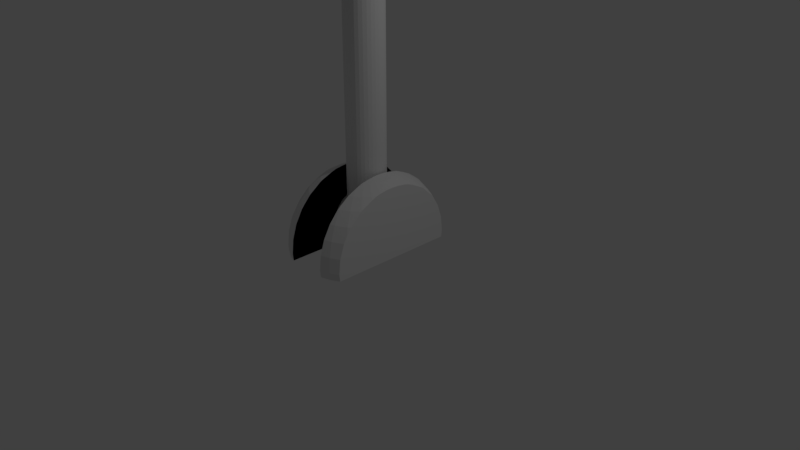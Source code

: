 # Source: SkullStick.blend  (saved by Blender 2.78.0; exported with 4.5.12 LTS)
import bpy
from mathutils import Matrix  # noqa: F401  (used for matrix-valued properties, if any)

bpy.ops.wm.read_factory_settings(use_empty=True)
scene = bpy.context.scene
scene.name = 'Scene'

# ---- collections
col_collection_1 = bpy.data.collections.new('Collection 1'); scene.collection.children.link(col_collection_1)

# ---- materials (node trees are filled in below, after node groups)
mat_material_001 = bpy.data.materials.new('Material.001')
mat_material_001.alpha_threshold = 0.0
mat_material_001.use_transparent_shadow = False
mat_material_001.roughness = 0.5
mat_material_001.specular_intensity = 0.1961
mat_material_001.line_color = (0.0, 0.0, 0.0, 1.0)
mat_material_002 = bpy.data.materials.new('Material.002')
mat_material_002.alpha_threshold = 0.0
mat_material_002.use_transparent_shadow = False
mat_material_002.diffuse_color = (0.02198, 0.02198, 0.02198, 1.0)
mat_material_002.roughness = 0.5
mat_material_002.specular_intensity = 0.01
mat_material_002.line_color = (0.0, 0.0, 0.0, 1.0)

# ---- material node trees

# ---- world
world_world = bpy.data.worlds.new('World'); scene.world = world_world
world_world.color = (0.05088, 0.05088, 0.05088)
world_world.use_sun_shadow = False
world_world.sun_shadow_jitter_overblur = 0.0
world_world.cycles.sampling_method = 'MANUAL'

# ---- cameras
cam_camera = bpy.data.cameras.new('Camera')
cam_camera.clip_end = 100.0
cam_camera.lens = 35.0
cam_camera.sensor_width = 32.0
cam_camera.sensor_height = 18.0
cam_camera.ortho_scale = 7.314
cam_camera.dof.focus_distance = 0.0
cam_camera.dof.aperture_fstop = 128.0

# ---- lights
light_lamp = bpy.data.lights.new('Lamp', 'POINT')
light_lamp.transmission_factor = 0.0
light_lamp.cutoff_distance = 30.0
light_lamp.energy = 100.0
light_lamp.shadow_buffer_clip_start = 1.001
light_lamp.shadow_soft_size = 0.1
light_lamp.shadow_maximum_resolution = 0.006
light_lamp.use_absolute_resolution = True

# ---- meshes
me_sphere_001 = bpy.data.meshes.new('Sphere.001')
me_sphere_001.from_pydata([(0.2706, 0.6533, 0.7071), (0.3182, 0.7682, 0.5556), (0.3536, 0.8536, 0.3827), (0.3753, 0.9061, 0.1951), (0.3827, 0.9239, 7.55e-08), (0.3087, 0.4619, 0.8315), (0.3928, 0.5879, 0.7071), (0.4619, 0.6913, 0.5556), (0.2706, 0.2706, 0.9239), (0.3928, 0.3928, 0.8315), (0.3182, 0.2126, 0.9239), (0.4619, 0.3087, 0.8315), (0.3536, 0.1464, 0.9239), (0.3753, 0.07466, 0.9239), (0.3827, -3.192e-07, 0.9239), (0.3753, -0.07466, 0.9239), (0.3536, -0.1464, 0.9239), (0.3182, -0.2126, 0.9239), (0.4619, -0.3087, 0.8315), (0.2706, -0.2706, 0.9239), (0.3928, -0.3928, 0.8315), (0.3087, -0.4619, 0.8315), (0.3928, -0.5879, 0.7071), (0.4619, -0.6913, 0.5556), (0.2706, -0.6533, 0.7071), (0.3182, -0.7682, 0.5556), (0.3536, -0.8536, 0.3827), (0.3753, -0.9061, 0.1951), (0.3827, -0.9239, 7.55e-08), (-0.3182, -0.7682, 0.5556), (-0.3536, -0.8536, 0.3827), (-0.3753, -0.9061, 0.1951), (-0.3827, -0.9239, 7.55e-08), (-0.3087, -0.4619, 0.8315), (-0.3928, -0.5879, 0.7071), (-0.4619, -0.6913, 0.5556), (-0.5133, -0.7682, 0.3827), (-0.3928, -0.3928, 0.8315), (-0.5, -0.5, 0.7071), (-0.3182, -0.2126, 0.9239), (-0.4619, -0.3087, 0.8315), (-0.3536, -0.1464, 0.9239), (-0.5133, -0.2126, 0.8315), (-0.3753, -0.07466, 0.9239), (-0.3827, -2.819e-07, 0.9239), (-0.3753, 0.07466, 0.9239), (-0.3536, 0.1464, 0.9239), (-0.5133, 0.2126, 0.8315), (-0.3182, 0.2126, 0.9239), (-0.4619, 0.3087, 0.8315), (-0.3928, 0.3928, 0.8315), (-0.5, 0.5, 0.7071), (-0.3087, 0.4619, 0.8315), (-0.3928, 0.5879, 0.7071), (-0.4619, 0.6913, 0.5556), (-0.5133, 0.7682, 0.3827), (-0.3182, 0.7682, 0.5556), (-0.3536, 0.8536, 0.3827), (-0.3753, 0.9061, 0.1951), (-0.3827, 0.9239, 7.55e-08), (0.3792, 0.9154, -0.09354), (-0.3792, 0.9154, -0.09354), (0.3792, -0.9154, -0.09354), (-0.3792, -0.9154, -0.09354), (0.4934, 0.6656, 0.5556), (0.4934, 0.3296, 0.8005), (0.4934, 0.2499, 0.8315), (0.4934, -3.144e-07, 0.8647), (0.4934, -0.2499, 0.8315), (0.4934, -0.09813, 0.8596), (0.4934, -0.3296, 0.8005), (0.4934, -0.4934, 0.7148), (0.4934, -0.5055, 0.7071), (0.4934, -0.6656, 0.5556), (0.4934, -0.7384, 0.4498), (0.4934, 0.5055, 0.7071), (0.4934, 0.4934, 0.7148), (0.4934, 0.09813, 0.8596), (0.4934, 0.2044, 0.843), (0.4934, -0.2044, 0.843), (0.4934, -0.7788, 0.3827), (0.4934, -0.843, 0.1951), (0.4934, -0.8647, 7.55e-08), (0.4934, -0.8543, -0.09354), (0.4934, 0.7384, 0.4498), (0.4934, 0.8647, 7.55e-08), (0.4934, 0.8543, -0.09354), (0.4934, 0.7788, 0.3827), (0.4934, 0.843, 0.1951), (-0.5211, -0.7617, 0.3827), (-0.5211, -0.7799, 0.336), (-0.5211, -0.8282, 0.1951), (-0.5211, -0.8395, -0.09354), (-0.5211, -0.8499, 7.55e-08), (-0.5211, 0.8395, -0.09354), (-0.5211, 0.8499, 7.55e-08), (-0.5211, 0.8282, 0.1951), (-0.5211, 0.7799, 0.336), (-0.5211, 0.7617, 0.3827), (-0.5211, 0.6428, 0.5556), (-0.5211, 0.5211, 0.6707), (-0.5211, 0.4742, 0.7071), (-0.5211, 0.3482, 0.773), (-0.5211, 0.1037, 0.8444), (-0.5211, 0.1867, 0.8315), (-0.5211, 0.2159, 0.8245), (-0.5211, -2.819e-07, 0.8499), (-0.5211, -0.1037, 0.8444), (-0.5211, -0.1867, 0.8315), (-0.5211, -0.2159, 0.8245), (-0.5211, -0.3482, 0.773), (-0.5211, -0.4742, 0.7071), (-0.5211, -0.5211, 0.6707), (-0.5211, -0.6428, 0.5556), (-0.3001, 0.7246, 0.613), (-0.3001, 0.6375, 0.7071), (-0.3001, 0.4665, 0.8315), (-0.3001, 0.4492, 0.8397), (-0.3001, 0.3001, 0.9015), (-0.3001, 0.2005, 0.9305), (-0.3001, 0.2346, 0.9239), (-0.3001, 0.1243, 0.9414), (-0.3001, 0.0597, 0.9471), (-0.3001, -2.95e-07, 0.9489), (-0.3001, -0.0597, 0.9471), (-0.3001, -0.2005, 0.9305), (-0.3001, -0.2346, 0.9239), (-0.3001, -0.1243, 0.9414), (-0.3001, -0.3001, 0.9015), (-0.3001, -0.4492, 0.8397), (-0.3001, -0.4665, 0.8315), (-0.3001, -0.6375, 0.7071), (-0.3001, -0.7246, 0.613), (-0.3001, -0.7737, 0.5556), (-0.3001, -0.8698, 0.3827), (-0.3001, -0.9289, 0.1951), (-0.3001, -0.9489, 7.55e-08), (-0.3001, -0.9393, -0.09354), (-0.3001, 0.9393, -0.09354), (-0.3001, 0.9489, 7.55e-08), (-0.3001, 0.9289, 0.1951), (-0.3001, 0.8698, 0.3827), (-0.3001, 0.7737, 0.5556), (0.2543, -0.9628, 7.55e-08), (0.2543, -0.9532, -0.09354), (0.2543, -0.8837, 0.3827), (0.2543, -0.9428, 0.1951), (0.2543, 0.9532, -0.09354), (0.2543, 0.9628, 7.55e-08), (0.2543, 0.9428, 0.1951), (0.2543, 0.8837, 0.3827), (0.2543, 0.7876, 0.5556), (0.2543, 0.6582, 0.7071), (0.2543, 0.6139, 0.7421), (0.2543, 0.491, 0.8315), (0.2543, 0.3806, 0.8838), (0.2543, 0.284, 0.9239), (0.2543, 0.2543, 0.9309), (0.2543, 0.05058, 0.9613), (0.2543, -3.243e-07, 0.9628), (0.2543, -0.05058, 0.9613), (0.2543, 0.1053, 0.9565), (0.2543, 0.1699, 0.9472), (0.2543, -0.1053, 0.9565), (0.2543, -0.1699, 0.9472), (0.2543, -0.2543, 0.9309), (0.2543, -0.284, 0.9239), (0.2543, -0.3806, 0.8838), (0.2543, -0.491, 0.8315), (0.2543, -0.6139, 0.7421), (0.2543, -0.6582, 0.7071), (0.2543, -0.7876, 0.5556), (-0.3001, -0.09334, -0.05163), (-0.3001, 0.152, 0.1938), (-0.3001, 0.6416, 0.6833), (0.2543, -0.0863, -0.04279), (0.2543, -0.3816, 0.2525), (0.2543, -0.7312, 0.6021), (-0.3001, -0.1352, -0.09354), (-0.3001, 0.6509, 0.6926)], [(137, 172), (116, 174), (141, 173), (145, 176), (145, 177), (147, 175)], [(2, 1, 7, 84, 87), (3, 2, 87, 88), (4, 3, 88, 85), (0, 153, 154, 5, 6), (1, 0, 6, 7), (5, 155, 156, 8, 9), (6, 5, 9, 76, 75), (7, 6, 75, 64), (8, 157, 162, 10), (9, 8, 10, 11), (11, 10, 12, 78, 66), (10, 162, 161, 12), (12, 161, 158, 13), (13, 158, 159, 14), (14, 159, 160, 15), (15, 160, 163, 16), (16, 163, 164, 17), (17, 164, 165, 19), (18, 17, 19, 20), (19, 165, 166), (20, 19, 166, 167, 21), (23, 22, 24, 25), (21, 167, 168), (22, 21, 168, 169, 24), (24, 169, 170), (25, 24, 170, 171), (26, 25, 171, 145), (27, 26, 145, 146), (28, 27, 146, 143), (29, 132, 131, 34, 35), (30, 29, 35, 36), (31, 30, 36, 90, 91), (32, 31, 91, 93), (33, 129, 128, 37), (34, 33, 37, 38), (35, 34, 38, 112, 113), (36, 35, 113, 89), (38, 37, 40, 110, 111), (37, 128, 126, 39, 40), (39, 125, 127, 41), (40, 39, 41, 42), (41, 127, 124, 43), (42, 41, 43, 107, 108), (43, 124, 123, 44), (44, 123, 122, 45), (45, 122, 121, 46), (46, 121, 119, 48), (47, 46, 48, 49), (48, 119, 120), (49, 48, 120, 118, 50), (50, 118, 117, 52), (51, 50, 52, 53), (52, 117, 116), (53, 52, 116, 115), (54, 53, 115, 114, 56), (55, 54, 56, 57), (58, 57, 141, 140), (59, 58, 140, 139), (56, 114, 142), (57, 56, 142, 141), (61, 94, 95, 59), (63, 137, 136, 32), (60, 147, 148, 4), (62, 83, 82, 28), (86, 83, 62, 144, 147, 60), (73, 72, 22, 23), (66, 65, 11), (74, 73, 23), (70, 68, 18), (81, 80, 26, 27), (69, 67, 14, 15), (82, 81, 27, 28), (80, 74, 23, 25, 26), (71, 70, 18, 20), (85, 86, 60, 4), (68, 79, 16, 17, 18), (64, 84, 7), (72, 71, 20, 21, 22), (82, 83, 86, 85, 88, 87, 84, 64, 75, 76, 65, 66, 78, 77, 67, 69, 79, 68, 70, 71, 72, 73, 74, 80, 81), (79, 69, 15, 16), (77, 78, 12, 13), (67, 77, 13, 14), (65, 76, 9, 11), (95, 94, 92, 93, 91, 90, 89, 113, 112, 111, 110, 109, 108, 107, 106, 103, 104, 105, 102, 101, 100, 99, 98, 97, 96), (98, 99, 54, 55), (106, 107, 43, 44), (96, 97, 55, 57, 58), (105, 104, 47), (97, 98, 55), (102, 105, 47, 49), (93, 92, 63, 32), (99, 100, 51, 53, 54), (111, 112, 38), (103, 106, 44, 45), (95, 96, 58, 59), (101, 102, 49, 50, 51), (100, 101, 51), (89, 90, 36), (109, 110, 40, 42), (104, 103, 45, 46, 47), (108, 109, 42), (143, 144, 62, 28), (139, 138, 61, 59), (154, 155, 5), (136, 137, 178, 138, 139, 140, 141, 142, 114, 179, 115, 116, 117, 118, 120, 119, 121, 122, 123, 124, 127, 125, 126, 128, 129, 130, 131, 132, 133, 134, 135), (151, 152, 0, 1), (136, 135, 31, 32), (152, 153, 0), (131, 130, 33, 34), (148, 149, 3, 4), (135, 134, 30, 31), (149, 150, 2, 3), (134, 133, 29, 30), (133, 132, 29), (130, 129, 33), (138, 178, 137, 63, 92, 94, 61), (150, 151, 1, 2), (156, 157, 8), (126, 125, 39), (114, 115, 179), (136, 137, 138, 139, 140, 141, 142, 114, 115, 116, 117, 118, 120, 119, 121, 122, 123, 124, 127, 125, 126, 128, 129, 130, 131, 132, 133, 134, 135)])
me_sphere_001.use_remesh_preserve_volume = False
me_sphere_001.use_remesh_preserve_attributes = False
me_sphere_001.use_mirror_vertex_groups = False
me_sphere_001.update()
me_sphere = bpy.data.meshes.new('Sphere')
me_sphere.from_pydata([(0.03806, 0.1913, 0.9808), (0.07466, 0.3753, 0.9239), (0.1084, 0.5449, 0.8315), (0.1379, 0.6935, 0.7071), (0.1622, 0.8155, 0.5556), (0.1802, 0.9061, 0.3827), (0.1913, 0.9619, 0.1951), (0.1951, 0.9808, 7.55e-08), (0.1913, 0.9619, -0.1951), (0.1802, 0.9061, -0.3827), (0.1622, 0.8155, -0.5556), (0.1379, 0.6935, -0.7071), (0.1084, 0.5449, -0.8315), (0.07466, 0.3753, -0.9239), (0.03806, 0.1913, -0.9808), (0.07466, 0.1802, 0.9808), (0.1464, 0.3536, 0.9239), (0.2126, 0.5133, 0.8315), (0.2706, 0.6533, 0.7071), (0.3182, 0.7682, 0.5556), (0.3536, 0.8536, 0.3827), (0.3753, 0.9061, 0.1951), (0.3827, 0.9239, 7.55e-08), (0.3753, 0.9061, -0.1951), (0.3536, 0.8536, -0.3827), (0.3182, 0.7682, -0.5556), (0.2706, 0.6533, -0.7071), (0.2126, 0.5133, -0.8315), (0.1464, 0.3536, -0.9239), (0.07466, 0.1802, -0.9808), (0.1084, 0.1622, 0.9808), (0.2126, 0.3182, 0.9239), (0.3087, 0.4619, 0.8315), (0.3928, 0.5879, 0.7071), (0.4619, 0.6913, 0.5556), (0.5133, 0.7682, 0.3827), (0.5449, 0.8155, 0.1951), (0.5556, 0.8315, 7.55e-08), (0.5449, 0.8155, -0.1951), (0.5133, 0.7682, -0.3827), (0.4619, 0.6913, -0.5556), (0.3928, 0.5879, -0.7071), (0.3087, 0.4619, -0.8315), (0.2126, 0.3182, -0.9239), (0.1084, 0.1622, -0.9808), (0.1379, 0.1379, 0.9808), (0.2706, 0.2706, 0.9239), (0.3928, 0.3928, 0.8315), (0.5, 0.5, 0.7071), (0.5879, 0.5879, 0.5556), (0.6533, 0.6533, 0.3827), (0.6935, 0.6935, 0.1951), (0.7071, 0.7071, 7.55e-08), (0.6935, 0.6935, -0.1951), (0.6533, 0.6533, -0.3827), (0.5879, 0.5879, -0.5556), (0.5, 0.5, -0.7071), (0.3928, 0.3928, -0.8315), (0.2706, 0.2706, -0.9239), (0.1379, 0.1379, -0.9808), (0.1622, 0.1084, 0.9808), (0.3182, 0.2126, 0.9239), (0.4619, 0.3087, 0.8315), (0.5879, 0.3928, 0.7071), (0.6913, 0.4619, 0.5556), (0.7682, 0.5133, 0.3827), (0.8155, 0.5449, 0.1951), (0.8315, 0.5556, 7.55e-08), (0.8155, 0.5449, -0.1951), (0.7682, 0.5133, -0.3827), (0.6913, 0.4619, -0.5556), (0.5879, 0.3928, -0.7071), (0.4619, 0.3087, -0.8315), (0.3182, 0.2126, -0.9239), (0.1622, 0.1084, -0.9808), (0.0, -3.258e-07, -1.0), (0.1802, 0.07466, 0.9808), (0.3536, 0.1464, 0.9239), (0.5133, 0.2126, 0.8315), (0.6533, 0.2706, 0.7071), (0.7682, 0.3182, 0.5556), (0.8536, 0.3536, 0.3827), (0.9061, 0.3753, 0.1951), (0.9239, 0.3827, 7.55e-08), (0.9061, 0.3753, -0.1951), (0.8536, 0.3536, -0.3827), (0.7682, 0.3182, -0.5556), (0.6533, 0.2706, -0.7071), (0.5133, 0.2126, -0.8315), (0.3536, 0.1464, -0.9239), (0.1802, 0.07466, -0.9808), (0.1913, 0.03806, 0.9808), (0.3753, 0.07466, 0.9239), (0.5449, 0.1084, 0.8315), (0.6935, 0.1379, 0.7071), (0.8155, 0.1622, 0.5556), (0.9061, 0.1802, 0.3827), (0.9619, 0.1913, 0.1951), (0.9808, 0.1951, 7.55e-08), (0.9619, 0.1913, -0.1951), (0.9061, 0.1802, -0.3827), (0.8155, 0.1622, -0.5556), (0.6935, 0.1379, -0.7071), (0.5449, 0.1084, -0.8315), (0.3753, 0.07466, -0.9239), (0.1913, 0.03806, -0.9808), (0.1951, -3.266e-07, 0.9808), (0.3827, -3.192e-07, 0.9239), (0.5556, -3.117e-07, 0.8315), (0.7071, -3.192e-07, 0.7071), (0.8315, -3.341e-07, 0.5556), (0.9239, -2.745e-07, 0.3827), (0.9808, -3.937e-07, 0.1951), (1.0, -3.788e-07, 7.55e-08), (0.9808, -3.937e-07, -0.1951), (0.9239, -2.298e-07, -0.3827), (0.8315, -3.341e-07, -0.5556), (0.7071, -3.192e-07, -0.7071), (0.5556, -3.415e-07, -0.8315), (0.3827, -3.043e-07, -0.9239), (0.1951, -3.08e-07, -0.9808), (0.1913, -0.03806, 0.9808), (0.3753, -0.07466, 0.9239), (0.5449, -0.1084, 0.8315), (0.6935, -0.138, 0.7071), (0.8155, -0.1622, 0.5556), (0.9061, -0.1802, 0.3827), (0.9619, -0.1913, 0.1951), (0.9808, -0.1951, 7.55e-08), (0.9619, -0.1913, -0.1951), (0.9061, -0.1802, -0.3827), (0.8155, -0.1622, -0.5556), (0.6935, -0.138, -0.7071), (0.5449, -0.1084, -0.8315), (0.3753, -0.07466, -0.9239), (0.1913, -0.03806, -0.9808), (0.1802, -0.07466, 0.9808), (0.3536, -0.1464, 0.9239), (0.5133, -0.2126, 0.8315), (0.6533, -0.2706, 0.7071), (0.7682, -0.3182, 0.5556), (0.8536, -0.3536, 0.3827), (0.9061, -0.3753, 0.1951), (0.9239, -0.3827, 7.55e-08), (0.9061, -0.3753, -0.1951), (0.8536, -0.3536, -0.3827), (0.7682, -0.3182, -0.5556), (0.6533, -0.2706, -0.7071), (0.5133, -0.2126, -0.8315), (0.3536, -0.1464, -0.9239), (0.1802, -0.07466, -0.9808), (0.1622, -0.1084, 0.9808), (0.3182, -0.2126, 0.9239), (0.4619, -0.3087, 0.8315), (0.5879, -0.3928, 0.7071), (0.6913, -0.4619, 0.5556), (0.7682, -0.5133, 0.3827), (0.8155, -0.5449, 0.1951), (0.8315, -0.5556, 7.55e-08), (0.8155, -0.5449, -0.1951), (0.7682, -0.5133, -0.3827), (0.6913, -0.4619, -0.5556), (0.5879, -0.3928, -0.7071), (0.4619, -0.3087, -0.8315), (0.3182, -0.2126, -0.9239), (0.1622, -0.1084, -0.9808), (0.1379, -0.138, 0.9808), (0.2706, -0.2706, 0.9239), (0.3928, -0.3928, 0.8315), (0.5, -0.5, 0.7071), (0.5879, -0.5879, 0.5556), (0.6533, -0.6533, 0.3827), (0.6935, -0.6935, 0.1951), (0.7071, -0.7071, 7.55e-08), (0.6935, -0.6935, -0.1951), (0.6533, -0.6533, -0.3827), (0.5879, -0.5879, -0.5556), (0.5, -0.5, -0.7071), (0.3928, -0.3928, -0.8315), (0.2706, -0.2706, -0.9239), (0.1379, -0.138, -0.9808), (0.1084, -0.1622, 0.9808), (0.2126, -0.3182, 0.9239), (0.3087, -0.4619, 0.8315), (0.3928, -0.5879, 0.7071), (0.4619, -0.6913, 0.5556), (0.5133, -0.7682, 0.3827), (0.5449, -0.8155, 0.1951), (0.5556, -0.8315, 7.55e-08), (0.5449, -0.8155, -0.1951), (0.5133, -0.7682, -0.3827), (0.4619, -0.6913, -0.5556), (0.3928, -0.5879, -0.7071), (0.3087, -0.4619, -0.8315), (0.2126, -0.3182, -0.9239), (0.1084, -0.1622, -0.9808), (0.07466, -0.1802, 0.9808), (0.1464, -0.3536, 0.9239), (0.2126, -0.5133, 0.8315), (0.2706, -0.6533, 0.7071), (0.3182, -0.7682, 0.5556), (0.3536, -0.8536, 0.3827), (0.3753, -0.9061, 0.1951), (0.3827, -0.9239, 7.55e-08), (0.3753, -0.9061, -0.1951), (0.3536, -0.8536, -0.3827), (0.3182, -0.7682, -0.5556), (0.2706, -0.6533, -0.7071), (0.2126, -0.5133, -0.8315), (0.1464, -0.3536, -0.9239), (0.07466, -0.1802, -0.9808), (0.03806, -0.1913, 0.9808), (0.07466, -0.3753, 0.9239), (0.1084, -0.5449, 0.8315), (0.1379, -0.6935, 0.7071), (0.1622, -0.8155, 0.5556), (0.1802, -0.9061, 0.3827), (0.1913, -0.9619, 0.1951), (0.1951, -0.9808, 7.55e-08), (0.1913, -0.9619, -0.1951), (0.1802, -0.9061, -0.3827), (0.1622, -0.8155, -0.5556), (0.1379, -0.6935, -0.7071), (0.1084, -0.5449, -0.8315), (0.07466, -0.3753, -0.9239), (0.03806, -0.1913, -0.9808), (-7.212e-09, -0.1951, 0.9808), (4.122e-08, -0.3827, 0.9239), (2.632e-08, -0.5556, 0.8315), (-2.584e-08, -0.7071, 0.7071), (-8.544e-08, -0.8315, 0.5556), (6.357e-08, -0.9239, 0.3827), (-8.544e-08, -0.9808, 0.1951), (-1.003e-07, -1.0, 7.55e-08), (-8.544e-08, -0.9808, -0.1951), (6.357e-08, -0.9239, -0.3827), (-8.544e-08, -0.8315, -0.5556), (-2.584e-08, -0.7071, -0.7071), (-1.094e-08, -0.5556, -0.8315), (3.964e-09, -0.3827, -0.9239), (3.964e-09, -0.1951, -0.9808), (-0.03806, -0.1913, 0.9808), (-0.07466, -0.3753, 0.9239), (-0.1084, -0.5449, 0.8315), (-0.1379, -0.6935, 0.7071), (-0.1622, -0.8155, 0.5556), (-0.1802, -0.9061, 0.3827), (-0.1913, -0.9619, 0.1951), (-0.1951, -0.9808, 7.55e-08), (-0.1913, -0.9619, -0.1951), (-0.1802, -0.9061, -0.3827), (-0.1622, -0.8155, -0.5556), (-0.1379, -0.6935, -0.7071), (-0.1084, -0.5449, -0.8315), (-0.07466, -0.3753, -0.9239), (-0.03806, -0.1913, -0.9808), (-0.07466, -0.1802, 0.9808), (-0.1464, -0.3536, 0.9239), (-0.2126, -0.5133, 0.8315), (-0.2706, -0.6533, 0.7071), (-0.3182, -0.7682, 0.5556), (-0.3536, -0.8536, 0.3827), (-0.3753, -0.9061, 0.1951), (-0.3827, -0.9239, 7.55e-08), (-0.3753, -0.9061, -0.1951), (-0.3536, -0.8536, -0.3827), (-0.3182, -0.7682, -0.5556), (-0.2706, -0.6533, -0.7071), (-0.2126, -0.5133, -0.8315), (-0.1464, -0.3536, -0.9239), (-0.07466, -0.1802, -0.9808), (-1.81e-07, -5.968e-07, 1.0), (-0.1084, -0.1622, 0.9808), (-0.2126, -0.3182, 0.9239), (-0.3087, -0.4619, 0.8315), (-0.3928, -0.5879, 0.7071), (-0.4619, -0.6913, 0.5556), (-0.5133, -0.7682, 0.3827), (-0.5449, -0.8155, 0.1951), (-0.5556, -0.8315, 7.55e-08), (-0.5449, -0.8155, -0.1951), (-0.5133, -0.7682, -0.3827), (-0.4619, -0.6913, -0.5556), (-0.3928, -0.5879, -0.7071), (-0.3087, -0.4619, -0.8315), (-0.2126, -0.3182, -0.9239), (-0.1084, -0.1622, -0.9808), (-0.1379, -0.138, 0.9808), (-0.2706, -0.2706, 0.9239), (-0.3928, -0.3928, 0.8315), (-0.5, -0.5, 0.7071), (-0.5879, -0.5879, 0.5556), (-0.6533, -0.6533, 0.3827), (-0.6935, -0.6935, 0.1951), (-0.7071, -0.7071, 7.55e-08), (-0.6935, -0.6935, -0.1951), (-0.6533, -0.6533, -0.3827), (-0.5879, -0.5879, -0.5556), (-0.5, -0.5, -0.7071), (-0.3928, -0.3928, -0.8315), (-0.2706, -0.2706, -0.9239), (-0.1379, -0.1379, -0.9808), (-0.1622, -0.1084, 0.9808), (-0.3182, -0.2126, 0.9239), (-0.4619, -0.3087, 0.8315), (-0.5879, -0.3928, 0.7071), (-0.6913, -0.4619, 0.5556), (-0.7682, -0.5133, 0.3827), (-0.8155, -0.5449, 0.1951), (-0.8315, -0.5556, 7.55e-08), (-0.8155, -0.5449, -0.1951), (-0.7682, -0.5133, -0.3827), (-0.6913, -0.4619, -0.5556), (-0.5879, -0.3928, -0.7071), (-0.4619, -0.3087, -0.8315), (-0.3182, -0.2126, -0.9239), (-0.1622, -0.1084, -0.9808), (-0.1802, -0.07466, 0.9808), (-0.3536, -0.1464, 0.9239), (-0.5133, -0.2126, 0.8315), (-0.6533, -0.2706, 0.7071), (-0.7682, -0.3182, 0.5556), (-0.8536, -0.3536, 0.3827), (-0.9061, -0.3753, 0.1951), (-0.9239, -0.3827, 7.55e-08), (-0.9061, -0.3753, -0.1951), (-0.8536, -0.3536, -0.3827), (-0.7682, -0.3182, -0.5556), (-0.6533, -0.2706, -0.7071), (-0.5133, -0.2126, -0.8315), (-0.3536, -0.1464, -0.9239), (-0.1802, -0.07466, -0.9808), (-0.1913, -0.03806, 0.9808), (-0.3753, -0.07466, 0.9239), (-0.5449, -0.1084, 0.8315), (-0.6935, -0.1379, 0.7071), (-0.8155, -0.1622, 0.5556), (-0.9061, -0.1802, 0.3827), (-0.9619, -0.1913, 0.1951), (-0.9808, -0.1951, 7.55e-08), (-0.9619, -0.1913, -0.1951), (-0.9061, -0.1802, -0.3827), (-0.8155, -0.1622, -0.5556), (-0.6935, -0.1379, -0.7071), (-0.5449, -0.1084, -0.8315), (-0.3753, -0.07466, -0.9239), (-0.1913, -0.03806, -0.9808), (-0.1951, -3.117e-07, 0.9808), (-0.3827, -2.819e-07, 0.9239), (-0.5556, -2.819e-07, 0.8315), (-0.7071, -1.851e-07, 0.7071), (-0.8315, -1.404e-07, 0.5556), (-0.9239, -3.192e-07, 0.3827), (-0.9808, -9.567e-08, 0.1951), (-1.0, -1.404e-07, 7.55e-08), (-0.9808, -9.567e-08, -0.1951), (-0.9239, -3.192e-07, -0.3827), (-0.8315, -1.404e-07, -0.5556), (-0.7071, -1.851e-07, -0.7071), (-0.5556, -2.596e-07, -0.8315), (-0.3827, -2.521e-07, -0.9239), (-0.1951, -3.155e-07, -0.9808), (-0.1913, 0.03806, 0.9808), (-0.3753, 0.07466, 0.9239), (-0.5449, 0.1084, 0.8315), (-0.6935, 0.1379, 0.7071), (-0.8155, 0.1622, 0.5556), (-0.9061, 0.1802, 0.3827), (-0.9619, 0.1913, 0.1951), (-0.9808, 0.1951, 7.55e-08), (-0.9619, 0.1913, -0.1951), (-0.9061, 0.1802, -0.3827), (-0.8155, 0.1622, -0.5556), (-0.6935, 0.1379, -0.7071), (-0.5449, 0.1084, -0.8315), (-0.3753, 0.07466, -0.9239), (-0.1913, 0.03806, -0.9808), (-0.1802, 0.07466, 0.9808), (-0.3536, 0.1464, 0.9239), (-0.5133, 0.2126, 0.8315), (-0.6533, 0.2706, 0.7071), (-0.7682, 0.3182, 0.5556), (-0.8536, 0.3536, 0.3827), (-0.9061, 0.3753, 0.1951), (-0.9239, 0.3827, 7.55e-08), (-0.9061, 0.3753, -0.1951), (-0.8536, 0.3536, -0.3827), (-0.7682, 0.3182, -0.5556), (-0.6533, 0.2706, -0.7071), (-0.5133, 0.2126, -0.8315), (-0.3536, 0.1464, -0.9239), (-0.1802, 0.07466, -0.9808), (-0.1622, 0.1084, 0.9808), (-0.3182, 0.2126, 0.9239), (-0.4619, 0.3087, 0.8315), (-0.5879, 0.3928, 0.7071), (-0.6913, 0.4619, 0.5556), (-0.7682, 0.5133, 0.3827), (-0.8155, 0.5449, 0.1951), (-0.8315, 0.5556, 7.55e-08), (-0.8155, 0.5449, -0.1951), (-0.7682, 0.5133, -0.3827), (-0.6913, 0.4619, -0.5556), (-0.5879, 0.3928, -0.7071), (-0.4619, 0.3087, -0.8315), (-0.3182, 0.2126, -0.9239), (-0.1622, 0.1084, -0.9808), (-0.1379, 0.1379, 0.9808), (-0.2706, 0.2706, 0.9239), (-0.3928, 0.3928, 0.8315), (-0.5, 0.5, 0.7071), (-0.5879, 0.5879, 0.5556), (-0.6533, 0.6533, 0.3827), (-0.6935, 0.6935, 0.1951), (-0.7071, 0.7071, 7.55e-08), (-0.6935, 0.6935, -0.1951), (-0.6533, 0.6533, -0.3827), (-0.5879, 0.5879, -0.5556), (-0.5, 0.5, -0.7071), (-0.3928, 0.3928, -0.8315), (-0.2706, 0.2706, -0.9239), (-0.1379, 0.1379, -0.9808), (-0.1084, 0.1622, 0.9808), (-0.2126, 0.3182, 0.9239), (-0.3087, 0.4619, 0.8315), (-0.3928, 0.5879, 0.7071), (-0.4619, 0.6913, 0.5556), (-0.5133, 0.7682, 0.3827), (-0.5449, 0.8155, 0.1951), (-0.5556, 0.8315, 7.55e-08), (-0.5449, 0.8155, -0.1951), (-0.5133, 0.7682, -0.3827), (-0.4619, 0.6913, -0.5556), (-0.3928, 0.5879, -0.7071), (-0.3087, 0.4619, -0.8315), (-0.2126, 0.3182, -0.9239), (-0.1084, 0.1622, -0.9808), (-0.07466, 0.1802, 0.9808), (-0.1464, 0.3536, 0.9239), (-0.2126, 0.5133, 0.8315), (-0.2706, 0.6533, 0.7071), (-0.3182, 0.7682, 0.5556), (-0.3536, 0.8536, 0.3827), (-0.3753, 0.9061, 0.1951), (-0.3827, 0.9239, 7.55e-08), (-0.3753, 0.9061, -0.1951), (-0.3536, 0.8536, -0.3827), (-0.3182, 0.7682, -0.5556), (-0.2706, 0.6533, -0.7071), (-0.2126, 0.5133, -0.8315), (-0.1464, 0.3536, -0.9239), (-0.07466, 0.1802, -0.9808), (-0.03806, 0.1913, 0.9808), (-0.07466, 0.3753, 0.9239), (-0.1084, 0.5449, 0.8315), (-0.1379, 0.6935, 0.7071), (-0.1622, 0.8155, 0.5556), (-0.1802, 0.9061, 0.3827), (-0.1913, 0.9619, 0.1951), (-0.1951, 0.9808, 7.55e-08), (-0.1913, 0.9619, -0.1951), (-0.1802, 0.9061, -0.3827), (-0.1622, 0.8155, -0.5556), (-0.1379, 0.6935, -0.7071), (-0.1084, 0.5449, -0.8315), (-0.07466, 0.3753, -0.9239), (-0.03806, 0.1913, -0.9808), (3.749e-08, 0.1951, 0.9808), (7.847e-08, 0.3827, 0.9239), (1.083e-07, 0.5556, 0.8315), (1.53e-07, 0.7071, 0.7071), (2.722e-07, 0.8315, 0.5556), (6.357e-08, 0.9239, 0.3827), (2.573e-07, 0.9808, 0.1951), (2.722e-07, 1.0, 7.55e-08), (2.573e-07, 0.9808, -0.1951), (6.357e-08, 0.9239, -0.3827), (2.722e-07, 0.8315, -0.5556), (1.53e-07, 0.7071, -0.7071), (1.232e-07, 0.5556, -0.8315), (7.847e-08, 0.3827, -0.9239), (1.514e-08, 0.1951, -0.9808)], [], [(477, 476, 9, 10), (470, 469, 2, 3), (478, 477, 10, 11), (471, 470, 3, 4), (479, 478, 11, 12), (472, 471, 4, 5), (480, 479, 12, 13), (473, 472, 5, 6), (481, 480, 13, 14), (474, 473, 6, 7), (467, 271, 0), (75, 481, 14), (475, 474, 7, 8), (468, 467, 0, 1), (476, 475, 8, 9), (469, 468, 1, 2), (9, 8, 23, 24), (2, 1, 16, 17), (10, 9, 24, 25), (3, 2, 17, 18), (11, 10, 25, 26), (4, 3, 18, 19), (12, 11, 26, 27), (5, 4, 19, 20), (13, 12, 27, 28), (6, 5, 20, 21), (14, 13, 28, 29), (7, 6, 21, 22), (0, 271, 15), (75, 14, 29), (8, 7, 22, 23), (1, 0, 15, 16), (28, 27, 42, 43), (21, 20, 35, 36), (29, 28, 43, 44), (22, 21, 36, 37), (15, 271, 30), (75, 29, 44), (23, 22, 37, 38), (16, 15, 30, 31), (24, 23, 38, 39), (17, 16, 31, 32), (25, 24, 39, 40), (18, 17, 32, 33), (26, 25, 40, 41), (19, 18, 33, 34), (27, 26, 41, 42), (20, 19, 34, 35), (32, 31, 46, 47), (40, 39, 54, 55), (33, 32, 47, 48), (41, 40, 55, 56), (34, 33, 48, 49), (42, 41, 56, 57), (35, 34, 49, 50), (43, 42, 57, 58), (36, 35, 50, 51), (44, 43, 58, 59), (37, 36, 51, 52), (30, 271, 45), (75, 44, 59), (38, 37, 52, 53), (31, 30, 45, 46), (39, 38, 53, 54), (51, 50, 65, 66), (59, 58, 73, 74), (52, 51, 66, 67), (45, 271, 60), (75, 59, 74), (53, 52, 67, 68), (46, 45, 60, 61), (54, 53, 68, 69), (47, 46, 61, 62), (55, 54, 69, 70), (48, 47, 62, 63), (56, 55, 70, 71), (49, 48, 63, 64), (57, 56, 71, 72), (50, 49, 64, 65), (58, 57, 72, 73), (70, 69, 85, 86), (63, 62, 78, 79), (71, 70, 86, 87), (64, 63, 79, 80), (72, 71, 87, 88), (65, 64, 80, 81), (73, 72, 88, 89), (66, 65, 81, 82), (74, 73, 89, 90), (67, 66, 82, 83), (60, 271, 76), (75, 74, 90), (68, 67, 83, 84), (61, 60, 76, 77), (69, 68, 84, 85), (62, 61, 77, 78), (90, 89, 104, 105), (83, 82, 97, 98), (76, 271, 91), (75, 90, 105), (84, 83, 98, 99), (77, 76, 91, 92), (85, 84, 99, 100), (78, 77, 92, 93), (86, 85, 100, 101), (79, 78, 93, 94), (87, 86, 101, 102), (80, 79, 94, 95), (88, 87, 102, 103), (81, 80, 95, 96), (89, 88, 103, 104), (82, 81, 96, 97), (94, 93, 108, 109), (102, 101, 116, 117), (95, 94, 109, 110), (103, 102, 117, 118), (96, 95, 110, 111), (104, 103, 118, 119), (97, 96, 111, 112), (105, 104, 119, 120), (98, 97, 112, 113), (91, 271, 106), (75, 105, 120), (99, 98, 113, 114), (92, 91, 106, 107), (100, 99, 114, 115), (93, 92, 107, 108), (101, 100, 115, 116), (113, 112, 127, 128), (106, 271, 121), (75, 120, 135), (114, 113, 128, 129), (107, 106, 121, 122), (115, 114, 129, 130), (108, 107, 122, 123), (116, 115, 130, 131), (109, 108, 123, 124), (117, 116, 131, 132), (110, 109, 124, 125), (118, 117, 132, 133), (111, 110, 125, 126), (119, 118, 133, 134), (112, 111, 126, 127), (120, 119, 134, 135), (132, 131, 146, 147), (125, 124, 139, 140), (133, 132, 147, 148), (126, 125, 140, 141), (134, 133, 148, 149), (127, 126, 141, 142), (135, 134, 149, 150), (128, 127, 142, 143), (121, 271, 136), (75, 135, 150), (129, 128, 143, 144), (122, 121, 136, 137), (130, 129, 144, 145), (123, 122, 137, 138), (131, 130, 145, 146), (124, 123, 138, 139), (75, 150, 165), (144, 143, 158, 159), (137, 136, 151, 152), (145, 144, 159, 160), (138, 137, 152, 153), (146, 145, 160, 161), (139, 138, 153, 154), (147, 146, 161, 162), (140, 139, 154, 155), (148, 147, 162, 163), (141, 140, 155, 156), (149, 148, 163, 164), (142, 141, 156, 157), (150, 149, 164, 165), (143, 142, 157, 158), (136, 271, 151), (163, 162, 177, 178), (156, 155, 170, 171), (164, 163, 178, 179), (157, 156, 171, 172), (165, 164, 179, 180), (158, 157, 172, 173), (151, 271, 166), (75, 165, 180), (159, 158, 173, 174), (152, 151, 166, 167), (160, 159, 174, 175), (153, 152, 167, 168), (161, 160, 175, 176), (154, 153, 168, 169), (162, 161, 176, 177), (155, 154, 169, 170), (167, 166, 181, 182), (175, 174, 189, 190), (168, 167, 182, 183), (176, 175, 190, 191), (169, 168, 183, 184), (177, 176, 191, 192), (170, 169, 184, 185), (178, 177, 192, 193), (171, 170, 185, 186), (179, 178, 193, 194), (172, 171, 186, 187), (180, 179, 194, 195), (173, 172, 187, 188), (166, 271, 181), (75, 180, 195), (174, 173, 188, 189), (186, 185, 200, 201), (194, 193, 208, 209), (187, 186, 201, 202), (195, 194, 209, 210), (188, 187, 202, 203), (181, 271, 196), (75, 195, 210), (189, 188, 203, 204), (182, 181, 196, 197), (190, 189, 204, 205), (183, 182, 197, 198), (191, 190, 205, 206), (184, 183, 198, 199), (192, 191, 206, 207), (185, 184, 199, 200), (193, 192, 207, 208), (205, 204, 219, 220), (198, 197, 212, 213), (206, 205, 220, 221), (199, 198, 213, 214), (207, 206, 221, 222), (200, 199, 214, 215), (208, 207, 222, 223), (201, 200, 215, 216), (209, 208, 223, 224), (202, 201, 216, 217), (210, 209, 224, 225), (203, 202, 217, 218), (196, 271, 211), (75, 210, 225), (204, 203, 218, 219), (197, 196, 211, 212), (224, 223, 238, 239), (217, 216, 231, 232), (225, 224, 239, 240), (218, 217, 232, 233), (211, 271, 226), (75, 225, 240), (219, 218, 233, 234), (212, 211, 226, 227), (220, 219, 234, 235), (213, 212, 227, 228), (221, 220, 235, 236), (214, 213, 228, 229), (222, 221, 236, 237), (215, 214, 229, 230), (223, 222, 237, 238), (216, 215, 230, 231), (228, 227, 242, 243), (236, 235, 250, 251), (229, 228, 243, 244), (237, 236, 251, 252), (230, 229, 244, 245), (238, 237, 252, 253), (231, 230, 245, 246), (239, 238, 253, 254), (232, 231, 246, 247), (240, 239, 254, 255), (233, 232, 247, 248), (226, 271, 241), (75, 240, 255), (234, 233, 248, 249), (227, 226, 241, 242), (235, 234, 249, 250), (247, 246, 261, 262), (255, 254, 269, 270), (248, 247, 262, 263), (241, 271, 256), (75, 255, 270), (249, 248, 263, 264), (242, 241, 256, 257), (250, 249, 264, 265), (243, 242, 257, 258), (251, 250, 265, 266), (244, 243, 258, 259), (252, 251, 266, 267), (245, 244, 259, 260), (253, 252, 267, 268), (246, 245, 260, 261), (254, 253, 268, 269), (266, 265, 281, 282), (259, 258, 274, 275), (267, 266, 282, 283), (260, 259, 275, 276), (268, 267, 283, 284), (261, 260, 276, 277), (269, 268, 284, 285), (262, 261, 277, 278), (270, 269, 285, 286), (263, 262, 278, 279), (256, 271, 272), (75, 270, 286), (264, 263, 279, 280), (257, 256, 272, 273), (265, 264, 280, 281), (258, 257, 273, 274), (286, 285, 300, 301), (279, 278, 293, 294), (272, 271, 287), (75, 286, 301), (280, 279, 294, 295), (273, 272, 287, 288), (281, 280, 295, 296), (274, 273, 288, 289), (282, 281, 296, 297), (275, 274, 289, 290), (283, 282, 297, 298), (276, 275, 290, 291), (284, 283, 298, 299), (277, 276, 291, 292), (285, 284, 299, 300), (278, 277, 292, 293), (298, 297, 312, 313), (291, 290, 305, 306), (299, 298, 313, 314), (292, 291, 306, 307), (300, 299, 314, 315), (293, 292, 307, 308), (301, 300, 315, 316), (294, 293, 308, 309), (287, 271, 302), (75, 301, 316), (295, 294, 309, 310), (288, 287, 302, 303), (296, 295, 310, 311), (289, 288, 303, 304), (297, 296, 311, 312), (290, 289, 304, 305), (302, 271, 317), (75, 316, 331), (310, 309, 324, 325), (303, 302, 317, 318), (311, 310, 325, 326), (304, 303, 318, 319), (312, 311, 326, 327), (305, 304, 319, 320), (313, 312, 327, 328), (306, 305, 320, 321), (314, 313, 328, 329), (307, 306, 321, 322), (315, 314, 329, 330), (308, 307, 322, 323), (316, 315, 330, 331), (309, 308, 323, 324), (321, 320, 335, 336), (329, 328, 343, 344), (322, 321, 336, 337), (330, 329, 344, 345), (323, 322, 337, 338), (331, 330, 345, 346), (324, 323, 338, 339), (317, 271, 332), (75, 331, 346), (325, 324, 339, 340), (318, 317, 332, 333), (326, 325, 340, 341), (319, 318, 333, 334), (327, 326, 341, 342), (320, 319, 334, 335), (328, 327, 342, 343), (340, 339, 354, 355), (333, 332, 347, 348), (341, 340, 355, 356), (334, 333, 348, 349), (342, 341, 356, 357), (335, 334, 349, 350), (343, 342, 357, 358), (336, 335, 350, 351), (344, 343, 358, 359), (337, 336, 351, 352), (345, 344, 359, 360), (338, 337, 352, 353), (346, 345, 360, 361), (339, 338, 353, 354), (332, 271, 347), (75, 346, 361), (359, 358, 373, 374), (352, 351, 366, 367), (360, 359, 374, 375), (353, 352, 367, 368), (361, 360, 375, 376), (354, 353, 368, 369), (347, 271, 362), (75, 361, 376), (355, 354, 369, 370), (348, 347, 362, 363), (356, 355, 370, 371), (349, 348, 363, 364), (357, 356, 371, 372), (350, 349, 364, 365), (358, 357, 372, 373), (351, 350, 365, 366), (363, 362, 377, 378), (371, 370, 385, 386), (364, 363, 378, 379), (372, 371, 386, 387), (365, 364, 379, 380), (373, 372, 387, 388), (366, 365, 380, 381), (374, 373, 388, 389), (367, 366, 381, 382), (375, 374, 389, 390), (368, 367, 382, 383), (376, 375, 390, 391), (369, 368, 383, 384), (362, 271, 377), (75, 376, 391), (370, 369, 384, 385), (382, 381, 396, 397), (390, 389, 404, 405), (383, 382, 397, 398), (391, 390, 405, 406), (384, 383, 398, 399), (377, 271, 392), (75, 391, 406), (385, 384, 399, 400), (378, 377, 392, 393), (386, 385, 400, 401), (379, 378, 393, 394), (387, 386, 401, 402), (380, 379, 394, 395), (388, 387, 402, 403), (381, 380, 395, 396), (389, 388, 403, 404), (401, 400, 415, 416), (394, 393, 408, 409), (402, 401, 416, 417), (395, 394, 409, 410), (403, 402, 417, 418), (396, 395, 410, 411), (404, 403, 418, 419), (397, 396, 411, 412), (405, 404, 419, 420), (398, 397, 412, 413), (406, 405, 420, 421), (399, 398, 413, 414), (392, 271, 407), (75, 406, 421), (400, 399, 414, 415), (393, 392, 407, 408), (420, 419, 434, 435), (413, 412, 427, 428), (421, 420, 435, 436), (414, 413, 428, 429), (407, 271, 422), (75, 421, 436), (415, 414, 429, 430), (408, 407, 422, 423), (416, 415, 430, 431), (409, 408, 423, 424), (417, 416, 431, 432), (410, 409, 424, 425), (418, 417, 432, 433), (411, 410, 425, 426), (419, 418, 433, 434), (412, 411, 426, 427), (432, 431, 446, 447), (425, 424, 439, 440), (433, 432, 447, 448), (426, 425, 440, 441), (434, 433, 448, 449), (427, 426, 441, 442), (435, 434, 449, 450), (428, 427, 442, 443), (436, 435, 450, 451), (429, 428, 443, 444), (422, 271, 437), (75, 436, 451), (430, 429, 444, 445), (423, 422, 437, 438), (431, 430, 445, 446), (424, 423, 438, 439), (451, 450, 465, 466), (444, 443, 458, 459), (437, 271, 452), (75, 451, 466), (445, 444, 459, 460), (438, 437, 452, 453), (446, 445, 460, 461), (439, 438, 453, 454), (447, 446, 461, 462), (440, 439, 454, 455), (448, 447, 462, 463), (441, 440, 455, 456), (449, 448, 463, 464), (442, 441, 456, 457), (450, 449, 464, 465), (443, 442, 457, 458), (455, 454, 469, 470), (463, 462, 477, 478), (456, 455, 470, 471), (464, 463, 478, 479), (457, 456, 471, 472), (465, 464, 479, 480), (458, 457, 472, 473), (466, 465, 480, 481), (459, 458, 473, 474), (452, 271, 467), (75, 466, 481), (460, 459, 474, 475), (453, 452, 467, 468), (461, 460, 475, 476), (454, 453, 468, 469), (462, 461, 476, 477)])
me_sphere.polygons.foreach_set('use_smooth', [True] * 512)
me_sphere.use_remesh_preserve_volume = False
me_sphere.use_remesh_preserve_attributes = False
me_sphere.use_mirror_vertex_groups = False
me_sphere.update()
me_icosphere = bpy.data.meshes.new('Icosphere')
me_icosphere.from_pydata([(1.026, -2.707e-07, 6.207e-09), (0.465, -0.91, 0.2037), (0.4497, -0.3777, -0.8107), (0.4497, 0.6543, -0.6098), (0.4497, 0.7821, 0.4339), (1.135, -0.168, 0.5948), (1.066, -0.73, 0.1742), (0.7711, -0.7585, 0.5442), (0.8706, 0.4597, 0.255), (0.5829, 0.5124, 0.7446), (0.8706, -0.222, -0.4765), (0.5316, -0.7439, -0.4126), (0.8706, 0.3846, -0.3584), (0.5316, 0.1626, -0.835), (0.5316, 0.8443, -0.1034), (0.0, 0.6818, 0.7316), (0.0, 0.2727, 0.9932), (0.0, -0.3981, 0.8682), (0.0, -0.9816, -0.1911), (0.0, -0.6818, -0.7316), (0.0, -0.1216, -0.9926), (0.0, 0.4851, -0.8745), (0.0, 0.9064, -0.4223), (0.0, 0.9816, 0.1911), (0.05466, 0.1859, 0.8297), (0.05466, -0.309, 0.7333), (0.6478, -0.5655, 0.5874), (0.4884, 0.3799, 0.6489), (0.9244, -0.1397, 0.5353), (0.5734, -0.5104, 0.4532), (0.8256, -0.1226, 0.4057), (0.4345, 0.345, 0.5129), (0.01483, 0.1775, 0.6716), (0.02484, -0.2824, 0.5897), (0.1049, 0.06642, 0.401), (0.1117, -0.1672, 0.356), (0.3946, -0.2831, 0.2994), (0.3235, 0.1521, 0.3329), (0.5246, -0.08572, 0.2851), (0.2838, -0.049, 0.3426), (0.9042, -0.1364, 0.5122), (0.6332, -0.5534, 0.5633), (0.4782, 0.3716, 0.6241), (0.04925, 0.1831, 0.8002), (0.05091, -0.3032, 0.7067), (0.9746, -0.1435, 0.4934), (0.6643, -0.6211, 0.5519), (0.4866, 0.4383, 0.6216), (0.0, 0.2225, 0.8233), (0.0, -0.3345, 0.7163), (0.2084, -0.8575, 0.6813), (0.0, -0.9899, 0.7477), (0.3399, -0.9089, 0.2554), (0.0, -0.9791, 0.3511), (0.2745, -1.067, 0.3979), (-0.03352, -1.117, 0.3657), (0.4659, -0.951, 0.3952), (0.5747, -0.9466, 0.6382), (0.275, -1.13, 0.6326), (0.0, -1.104, 0.678), (0.297, -1.326, 0.4023), (0.2985, -1.357, 0.5686), (0.09543, -1.36, 0.451), (0.09529, -1.384, 0.5845), (0.4332, -1.271, 0.3659), (0.4336, -1.321, 0.5544), (0.587, -1.177, 0.3637), (0.6744, -1.174, 0.559), (0.1928, -0.7205, 0.8076), (0.02626, -0.7802, 0.798), (0.0, -0.7626, 0.783), (0.0, -0.5933, 0.7936), (0.04751, -0.7037, 0.808), (0.0, -0.6787, 0.78), (0.01014, -0.7604, 0.8049), (0.0, -0.7626, 0.7833), (0.2354, -0.7571, 0.7118), (0.2501, -0.7313, 0.7081), (0.0, -0.7497, 0.7298), (0.0, -0.5756, 0.752), (0.2167, -0.9105, -0.05201), (0.3698, -0.5644, 0.7288), (0.3512, -0.4373, 0.6604), (0.2991, -0.3964, 0.5215), (0.2531, -0.2252, 0.3277), (0.3421, -0.4283, 0.635), (0.3163, -0.4778, 0.6341), (0.08841, -0.9282, 0.7399), (0.1541, -0.944, 0.3032), (0.1205, -1.092, 0.3818), (0.1214, -1.117, 0.6553), (0.1969, -1.371, 0.5765), (0.1962, -1.343, 0.4267), (0.0, -0.7706, 0.786), (0.07099, -0.6296, 0.7985), (0.0, -0.6061, 0.8367), (0.0, -0.7606, 0.8082), (0.1312, -0.7634, 0.7093), (0.1413, -0.6587, 0.7179), (0.1855, -0.7227, 0.7362), (0.1668, -0.7534, 0.738), (0.0, -0.7509, 0.7425), (0.0, -0.5798, 0.7815), (0.08444, -0.7614, 0.7336), (0.09714, -0.6549, 0.7518), (1.032, -0.8619, 0.1964), (0.823, -0.9324, 0.4887), (0.6136, -1.079, 0.1888), (0.02354, -0.3387, 0.7764), (0.02354, 0.2169, 0.8828), (0.6889, -0.6306, 0.5727), (0.5188, 0.4272, 0.6787), (0.9958, -0.1485, 0.5525), (0.3562, -0.4803, 0.6817), (0.3832, -0.2165, 0.7075), (0.4618, -0.1673, 0.7742), (0.3532, -0.1735, 0.8089), (0.2861, -0.1574, 0.7179), (0.3532, -0.1414, 0.627), (0.4618, -0.1475, 0.6617), (0.4132, -0.07779, 0.8258), (0.3046, -0.07166, 0.791), (0.3046, -0.05183, 0.6786), (0.4132, -0.0457, 0.6438), (0.4803, -0.06174, 0.7348), (0.3832, -0.002618, 0.7452), (0.4294, -0.2064, 0.7434), (0.3656, -0.21, 0.7638), (0.4117, -0.1811, 0.803), (0.4294, -0.1947, 0.6773), (0.4756, -0.1658, 0.7165), (0.3261, -0.2006, 0.7103), (0.3085, -0.1752, 0.7699), (0.3656, -0.1911, 0.6568), (0.3085, -0.1564, 0.663), (0.4117, -0.1505, 0.6299), (0.4865, -0.1037, 0.6933), (0.4865, -0.1154, 0.7594), (0.447, -0.1248, 0.8129), (0.3832, -0.1284, 0.8333), (0.3194, -0.1248, 0.8129), (0.2799, -0.1154, 0.7594), (0.2799, -0.1037, 0.6933), (0.3194, -0.09432, 0.6398), (0.3832, -0.09072, 0.6194), (0.447, -0.09432, 0.6398), (0.4579, -0.06277, 0.7898), (0.3546, -0.0686, 0.8228), (0.2908, -0.05334, 0.7363), (0.3546, -0.03809, 0.6498), (0.4579, -0.04391, 0.6828), (0.4403, -0.01859, 0.7424), (0.4008, -0.02802, 0.7959), (0.337, -0.02442, 0.7755), (0.337, -0.01276, 0.7094), (0.4008, -0.009162, 0.6889), (0.3252, -1.242, 0.6195), (0.3244, -1.188, 0.3871), (0.04597, -1.242, 0.4024), (0.04247, -1.255, 0.651), (0.1776, -1.249, 0.6351), (0.1782, -1.216, 0.3946), (0.3417, -1.173, 0.3703), (0.3423, -1.236, 0.605), (0.642, -1.053, 0.6106), (0.5332, -1.057, 0.3676)], [], [(5, 7, 6), (6, 0, 5), (5, 8, 9), (4, 9, 8), (5, 0, 8), (11, 6, 1), (6, 11, 10), (2, 10, 11), (10, 0, 6), (13, 10, 2), (10, 13, 12), (3, 12, 13), (12, 0, 10), (14, 12, 3), (12, 14, 8), (4, 8, 14), (8, 0, 12), (9, 15, 16), (15, 9, 4), (19, 2, 11), (11, 18, 19), (21, 3, 13), (13, 20, 21), (20, 13, 2), (23, 4, 14), (14, 22, 23), (22, 14, 3), (20, 2, 19), (22, 3, 21), (15, 4, 23), (32, 33, 35, 34), (31, 32, 34, 37), (30, 31, 37, 38), (29, 30, 38, 36), (35, 39, 34), (34, 39, 37), (37, 39, 38), (36, 38, 39), (28, 40, 41, 26), (27, 42, 40, 28), (24, 43, 42, 27), (25, 44, 43, 24), (40, 45, 46, 41), (45, 30, 29, 46), (42, 47, 45, 40), (47, 31, 30, 45), (43, 48, 47, 42), (48, 32, 31, 47), (44, 49, 48, 43), (49, 33, 32, 48), (52, 1, 56, 54), (7, 50, 58, 57), (1, 7, 57, 56), (66, 67, 65, 64), (50, 7, 68, 69), (69, 68, 72, 74), (1, 80, 11), (80, 18, 11), (33, 83, 84, 35), (83, 29, 36, 84), (35, 84, 39), (84, 36, 39), (41, 85, 82, 26), (85, 44, 25, 82), (46, 86, 85, 41), (86, 49, 44, 85), (29, 83, 86, 46), (83, 33, 49, 86), (18, 80, 88, 53), (80, 1, 52, 88), (53, 88, 89, 55), (88, 52, 54, 89), (50, 87, 90, 58), (87, 51, 59, 90), (62, 92, 91, 63), (92, 60, 61, 91), (51, 87, 93, 70), (87, 50, 69, 93), (7, 81, 94, 68), (81, 17, 71, 94), (68, 94, 95, 72), (94, 71, 73, 95), (70, 93, 96, 75), (93, 69, 74, 96), (77, 98, 97, 76), (98, 79, 78, 97), (72, 99, 100, 74), (99, 77, 76, 100), (96, 103, 101, 75), (103, 97, 78, 101), (74, 100, 103, 96), (100, 76, 97, 103), (95, 104, 99, 72), (104, 98, 77, 99), (73, 102, 104, 95), (102, 79, 98, 104), (6, 7, 106, 105), (7, 1, 107, 106), (1, 6, 105, 107), (107, 105, 106), (17, 108, 109, 16), (108, 25, 24, 109), (16, 109, 111, 9), (109, 24, 27, 111), (9, 111, 112, 5), (111, 27, 28, 112), (5, 112, 110, 7), (112, 28, 26, 110), (81, 113, 108, 17), (113, 82, 25, 108), (7, 110, 113, 81), (110, 26, 82, 113), (128, 126, 115), (126, 128, 127), (116, 127, 128), (127, 114, 126), (130, 115, 126), (126, 129, 130), (119, 130, 129), (129, 126, 114), (132, 127, 116), (127, 132, 131), (117, 131, 132), (131, 114, 127), (134, 131, 117), (131, 134, 133), (118, 133, 134), (133, 114, 131), (135, 133, 118), (133, 135, 129), (119, 129, 135), (129, 114, 133), (137, 115, 130), (130, 136, 137), (124, 137, 136), (136, 130, 119), (139, 116, 128), (128, 138, 139), (120, 139, 138), (138, 128, 115), (141, 117, 132), (132, 140, 141), (121, 141, 140), (140, 132, 116), (143, 118, 134), (134, 142, 143), (122, 143, 142), (142, 134, 117), (145, 119, 135), (135, 144, 145), (123, 145, 144), (144, 135, 118), (146, 137, 124), (137, 146, 138), (120, 138, 146), (138, 115, 137), (147, 139, 120), (139, 147, 140), (121, 140, 147), (140, 116, 139), (148, 141, 121), (141, 148, 142), (122, 142, 148), (142, 117, 141), (149, 143, 122), (143, 149, 144), (123, 144, 149), (144, 118, 143), (150, 145, 123), (145, 150, 136), (124, 136, 150), (136, 119, 145), (152, 120, 146), (146, 151, 152), (125, 152, 151), (151, 146, 124), (153, 121, 147), (147, 152, 153), (125, 153, 152), (152, 147, 120), (154, 122, 148), (148, 153, 154), (125, 154, 153), (153, 148, 121), (155, 123, 149), (149, 154, 155), (125, 155, 154), (154, 149, 122), (151, 124, 150), (150, 155, 151), (125, 151, 155), (155, 150, 123), (58, 156, 157, 54), (156, 61, 60, 157), (55, 158, 159, 59), (158, 62, 63, 159), (90, 160, 156, 58), (160, 91, 61, 156), (59, 159, 160, 90), (159, 63, 91, 160), (89, 161, 158, 55), (161, 92, 62, 158), (54, 157, 161, 89), (157, 60, 92, 161), (54, 162, 163, 58), (162, 64, 65, 163), (57, 164, 165, 56), (164, 67, 66, 165), (58, 163, 164, 57), (163, 65, 67, 164), (56, 165, 162, 54), (165, 66, 64, 162)])
me_icosphere.polygons.foreach_set('use_smooth', [True] * 212)
me_icosphere.polygons.foreach_set('material_index', [0, 0, 0, 0, 0, 0, 0, 0, 0, 0, 0, 0, 0, 0, 0, 0, 0, 0, 0, 0, 0, 0, 0, 0, 0, 0, 0, 0, 0, 0, 1, 1, 1, 1, 1, 1, 1, 1, 0, 0, 0, 0, 1, 1, 1, 1, 1, 1, 1, 1, 0, 0, 0, 0, 0, 0, 0, 0, 1, 1, 1, 1, 0, 0, 1, 1, 1, 1, 0, 0, 0, 0, 0, 0, 0, 0, 0, 0, 0, 0, 0, 0, 0, 0, 1, 1, 1, 0, 1, 1, 1, 1, 1, 1, 1, 1, 0, 0, 0, 0, 0, 0, 0, 0, 0, 0, 0, 0, 0, 0, 0, 0, 0, 0, 0, 0, 0, 0, 0, 0, 0, 0, 0, 0, 0, 0, 0, 0, 0, 0, 0, 0, 0, 0, 0, 0, 0, 0, 0, 0, 0, 0, 0, 0, 0, 0, 0, 0, 0, 0, 0, 0, 0, 0, 0, 0, 0, 0, 0, 0, 0, 0, 0, 0, 0, 0, 0, 0, 0, 0, 0, 0, 0, 0, 0, 0, 0, 0, 0, 0, 0, 0, 0, 0, 0, 0, 0, 0, 0, 0, 0, 0, 0, 0, 0, 0, 0, 0, 0, 0, 0, 0, 0, 0, 0, 0, 0, 0, 0, 0, 0, 0])
me_icosphere.materials.append(mat_material_001)
me_icosphere.materials.append(mat_material_002)
me_icosphere.use_remesh_preserve_volume = False
me_icosphere.use_remesh_preserve_attributes = False
me_icosphere.use_mirror_vertex_groups = False
me_icosphere.update()
me_icosphere_001 = bpy.data.meshes.new('Icosphere.001')
me_icosphere_001.from_pydata([(0.7944, -0.02242, 0.7292), (0.9952, -0.1684, 0.8826), (0.7177, -0.2585, 0.8826), (0.5461, -0.02242, 0.8826), (0.7177, 0.2137, 0.8826), (0.9952, 0.1235, 0.8826), (0.8711, -0.2585, 1.131), (0.5935, -0.1684, 1.131), (0.5935, 0.1235, 1.131), (0.8711, 0.2137, 1.131), (1.043, -0.02242, 1.131), (0.7944, -0.02242, 1.284), (0.7493, -0.1612, 0.7706), (0.9124, -0.1082, 0.7706), (0.8674, -0.247, 0.8608), (1.031, -0.02242, 0.8608), (0.9124, 0.06335, 0.7706), (0.6485, -0.02242, 0.7706), (0.6034, -0.1612, 0.8608), (0.7493, 0.1164, 0.7706), (0.6034, 0.1164, 0.8608), (0.8674, 0.2021, 0.8608), (1.058, -0.1082, 1.007), (1.058, 0.06335, 1.007), (0.7944, -0.3, 1.007), (0.9575, -0.247, 1.007), (0.5304, -0.1082, 1.007), (0.6312, -0.247, 1.007), (0.6312, 0.2021, 1.007), (0.5304, 0.06335, 1.007), (0.9575, 0.2021, 1.007), (0.7944, 0.2552, 1.007), (0.9854, -0.1612, 1.153), (0.7214, -0.247, 1.153), (0.5583, -0.02242, 1.153), (0.7214, 0.2021, 1.153), (0.9854, 0.1164, 1.153), (0.8395, -0.1612, 1.243), (0.9403, -0.02242, 1.243), (0.6763, -0.1082, 1.243), (0.6763, 0.06335, 1.243), (0.8395, 0.1164, 1.243)], [], [(0, 13, 12), (1, 13, 15), (0, 12, 17), (0, 17, 19), (0, 19, 16), (1, 15, 22), (2, 14, 24), (3, 18, 26), (4, 20, 28), (5, 21, 30), (1, 22, 25), (2, 24, 27), (3, 26, 29), (4, 28, 31), (5, 30, 23), (6, 32, 37), (7, 33, 39), (8, 34, 40), (9, 35, 41), (10, 36, 38), (38, 41, 11), (38, 36, 41), (36, 9, 41), (41, 40, 11), (41, 35, 40), (35, 8, 40), (40, 39, 11), (40, 34, 39), (34, 7, 39), (39, 37, 11), (39, 33, 37), (33, 6, 37), (37, 38, 11), (37, 32, 38), (32, 10, 38), (23, 36, 10), (23, 30, 36), (30, 9, 36), (31, 35, 9), (31, 28, 35), (28, 8, 35), (29, 34, 8), (29, 26, 34), (26, 7, 34), (27, 33, 7), (27, 24, 33), (24, 6, 33), (25, 32, 6), (25, 22, 32), (22, 10, 32), (30, 31, 9), (30, 21, 31), (21, 4, 31), (28, 29, 8), (28, 20, 29), (20, 3, 29), (26, 27, 7), (26, 18, 27), (18, 2, 27), (24, 25, 6), (24, 14, 25), (14, 1, 25), (22, 23, 10), (22, 15, 23), (15, 5, 23), (16, 21, 5), (16, 19, 21), (19, 4, 21), (19, 20, 4), (19, 17, 20), (17, 3, 20), (17, 18, 3), (17, 12, 18), (12, 2, 18), (15, 16, 5), (15, 13, 16), (13, 0, 16), (12, 14, 2), (12, 13, 14), (13, 1, 14)])
me_icosphere_001.use_remesh_preserve_volume = False
me_icosphere_001.use_remesh_preserve_attributes = False
me_icosphere_001.use_mirror_vertex_groups = False
me_icosphere_001.update()
me_icosphere_002 = bpy.data.meshes.new('Icosphere.002')
me_icosphere_002.from_pydata([(0.7944, -0.02242, 0.7292), (0.9952, -0.1684, 0.8826), (0.7177, -0.2585, 0.8826), (0.5461, -0.02242, 0.8826), (0.7177, 0.2137, 0.8826), (0.9952, 0.1235, 0.8826), (0.8711, -0.2585, 1.131), (0.5935, -0.1684, 1.131), (0.5935, 0.1235, 1.131), (0.8711, 0.2137, 1.131), (1.043, -0.02242, 1.131), (0.7944, -0.02242, 1.284), (0.7493, -0.1612, 0.7706), (0.9124, -0.1082, 0.7706), (0.8674, -0.247, 0.8608), (1.031, -0.02242, 0.8608), (0.9124, 0.06335, 0.7706), (0.6485, -0.02242, 0.7706), (0.6034, -0.1612, 0.8608), (0.7493, 0.1164, 0.7706), (0.6034, 0.1164, 0.8608), (0.8674, 0.2021, 0.8608), (1.058, -0.1082, 1.007), (1.058, 0.06335, 1.007), (0.7944, -0.3, 1.007), (0.9575, -0.247, 1.007), (0.5304, -0.1082, 1.007), (0.6312, -0.247, 1.007), (0.6312, 0.2021, 1.007), (0.5304, 0.06335, 1.007), (0.9575, 0.2021, 1.007), (0.7944, 0.2552, 1.007), (0.9854, -0.1612, 1.153), (0.7214, -0.247, 1.153), (0.5583, -0.02242, 1.153), (0.7214, 0.2021, 1.153), (0.9854, 0.1164, 1.153), (0.8395, -0.1612, 1.243), (0.9403, -0.02242, 1.243), (0.6763, -0.1082, 1.243), (0.6763, 0.06335, 1.243), (0.8395, 0.1164, 1.243)], [], [(0, 13, 12), (1, 13, 15), (0, 12, 17), (0, 17, 19), (0, 19, 16), (1, 15, 22), (2, 14, 24), (3, 18, 26), (4, 20, 28), (5, 21, 30), (1, 22, 25), (2, 24, 27), (3, 26, 29), (4, 28, 31), (5, 30, 23), (6, 32, 37), (7, 33, 39), (8, 34, 40), (9, 35, 41), (10, 36, 38), (38, 41, 11), (38, 36, 41), (36, 9, 41), (41, 40, 11), (41, 35, 40), (35, 8, 40), (40, 39, 11), (40, 34, 39), (34, 7, 39), (39, 37, 11), (39, 33, 37), (33, 6, 37), (37, 38, 11), (37, 32, 38), (32, 10, 38), (23, 36, 10), (23, 30, 36), (30, 9, 36), (31, 35, 9), (31, 28, 35), (28, 8, 35), (29, 34, 8), (29, 26, 34), (26, 7, 34), (27, 33, 7), (27, 24, 33), (24, 6, 33), (25, 32, 6), (25, 22, 32), (22, 10, 32), (30, 31, 9), (30, 21, 31), (21, 4, 31), (28, 29, 8), (28, 20, 29), (20, 3, 29), (26, 27, 7), (26, 18, 27), (18, 2, 27), (24, 25, 6), (24, 14, 25), (14, 1, 25), (22, 23, 10), (22, 15, 23), (15, 5, 23), (16, 21, 5), (16, 19, 21), (19, 4, 21), (19, 20, 4), (19, 17, 20), (17, 3, 20), (17, 18, 3), (17, 12, 18), (12, 2, 18), (15, 16, 5), (15, 13, 16), (13, 0, 16), (12, 14, 2), (12, 13, 14), (13, 1, 14)])
me_icosphere_002.use_remesh_preserve_volume = False
me_icosphere_002.use_remesh_preserve_attributes = False
me_icosphere_002.use_mirror_vertex_groups = False
me_icosphere_002.update()
me_cylinder = bpy.data.meshes.new('Cylinder')
me_cylinder.from_pydata([(0.0, 1.0, -1.0), (0.0, 1.0, 1.0), (0.1951, 0.9808, -1.0), (0.1951, 0.9808, 1.0), (0.3827, 0.9239, -1.0), (0.3827, 0.9239, 1.0), (0.5556, 0.8315, -1.0), (0.5556, 0.8315, 1.0), (0.7071, 0.7071, -1.0), (0.7071, 0.7071, 1.0), (0.8315, 0.5556, -1.0), (0.8315, 0.5556, 1.0), (0.9239, 0.3827, -1.0), (0.9239, 0.3827, 1.0), (0.9808, 0.1951, -1.0), (0.9808, 0.1951, 1.0), (1.0, 7.55e-08, -1.0), (1.0, 7.55e-08, 1.0), (0.9808, -0.1951, -1.0), (0.9808, -0.1951, 1.0), (0.9239, -0.3827, -1.0), (0.9239, -0.3827, 1.0), (0.8315, -0.5556, -1.0), (0.8315, -0.5556, 1.0), (0.7071, -0.7071, -1.0), (0.7071, -0.7071, 1.0), (0.5556, -0.8315, -1.0), (0.5556, -0.8315, 1.0), (0.3827, -0.9239, -1.0), (0.3827, -0.9239, 1.0), (0.1951, -0.9808, -1.0), (0.1951, -0.9808, 1.0), (-3.258e-07, -1.0, -1.0), (-3.258e-07, -1.0, 1.0), (-0.1951, -0.9808, -1.0), (-0.1951, -0.9808, 1.0), (-0.3827, -0.9239, -1.0), (-0.3827, -0.9239, 1.0), (-0.5556, -0.8315, -1.0), (-0.5556, -0.8315, 1.0), (-0.7071, -0.7071, -1.0), (-0.7071, -0.7071, 1.0), (-0.8315, -0.5556, -1.0), (-0.8315, -0.5556, 1.0), (-0.9239, -0.3827, -1.0), (-0.9239, -0.3827, 1.0), (-0.9808, -0.1951, -1.0), (-0.9808, -0.1951, 1.0), (-1.0, 9.656e-07, -1.0), (-1.0, 9.656e-07, 1.0), (-0.9808, 0.1951, -1.0), (-0.9808, 0.1951, 1.0), (-0.9239, 0.3827, -1.0), (-0.9239, 0.3827, 1.0), (-0.8315, 0.5556, -1.0), (-0.8315, 0.5556, 1.0), (-0.7071, 0.7071, -1.0), (-0.7071, 0.7071, 1.0), (-0.5556, 0.8315, -1.0), (-0.5556, 0.8315, 1.0), (-0.3827, 0.9239, -1.0), (-0.3827, 0.9239, 1.0), (-0.1951, 0.9808, -1.0), (-0.1951, 0.9808, 1.0)], [], [(0, 1, 3, 2), (2, 3, 5, 4), (4, 5, 7, 6), (6, 7, 9, 8), (8, 9, 11, 10), (10, 11, 13, 12), (12, 13, 15, 14), (14, 15, 17, 16), (16, 17, 19, 18), (18, 19, 21, 20), (20, 21, 23, 22), (22, 23, 25, 24), (24, 25, 27, 26), (26, 27, 29, 28), (28, 29, 31, 30), (30, 31, 33, 32), (32, 33, 35, 34), (34, 35, 37, 36), (36, 37, 39, 38), (38, 39, 41, 40), (40, 41, 43, 42), (42, 43, 45, 44), (44, 45, 47, 46), (46, 47, 49, 48), (48, 49, 51, 50), (50, 51, 53, 52), (52, 53, 55, 54), (54, 55, 57, 56), (56, 57, 59, 58), (58, 59, 61, 60), (3, 1, 63, 61, 59, 57, 55, 53, 51, 49, 47, 45, 43, 41, 39, 37, 35, 33, 31, 29, 27, 25, 23, 21, 19, 17, 15, 13, 11, 9, 7, 5), (60, 61, 63, 62), (62, 63, 1, 0), (0, 2, 4, 6, 8, 10, 12, 14, 16, 18, 20, 22, 24, 26, 28, 30, 32, 34, 36, 38, 40, 42, 44, 46, 48, 50, 52, 54, 56, 58, 60, 62)])
me_cylinder.use_remesh_preserve_volume = False
me_cylinder.use_remesh_preserve_attributes = False
me_cylinder.use_mirror_vertex_groups = False
me_cylinder.update()

# ---- objects
ob_sphere_001 = bpy.data.objects.new('Sphere.001', me_sphere_001)
ob_sphere = bpy.data.objects.new('Sphere', me_sphere)
ob_lamp = bpy.data.objects.new('Lamp', light_lamp)
ob_camera = bpy.data.objects.new('Camera', cam_camera)
ob_icosphere = bpy.data.objects.new('Icosphere', me_icosphere)
ob_icosphere_001 = bpy.data.objects.new('Icosphere.001', me_icosphere_001)
ob_icosphere_002 = bpy.data.objects.new('Icosphere.002', me_icosphere_002)
ob_cylinder = bpy.data.objects.new('Cylinder', me_cylinder)

# ---- transforms, parenting, visibility, modifiers, constraints
ob_sphere_001.location = (-0.02626, -0.01344, 0.2224)
ob_sphere_001.lineart.crease_threshold = 0.0
ob_sphere.location = (-0.0535, 0.008448, 0.4993)
ob_sphere.scale = (0.3767, 0.3767, 0.3767)
ob_sphere.lineart.crease_threshold = 0.0
ob_lamp.location = (4.076, 1.005, 5.904)
ob_lamp.rotation_euler = (0.6503, 0.05522, 1.866)
ob_lamp.lock_rotations_4d = False
ob_lamp.empty_display_type = 'ARROWS'
ob_lamp.color = (0.0, 0.0, 0.0, 0.0)
ob_lamp.lineart.crease_threshold = 0.0
ob_camera.location = (7.481, -6.508, 5.344)
ob_camera.rotation_euler = (1.109, 0.0, 0.8149)
ob_camera.lock_rotations_4d = False
ob_camera.empty_display_type = 'ARROWS'
ob_camera.color = (0.0, 0.0, 0.0, 0.0)
ob_camera.display_type = 'WIRE'
ob_camera.lineart.crease_threshold = 0.0
ob_icosphere.location = (-0.02763, -0.09021, 4.656)
ob_icosphere.rotation_mode = 'ZYX'
ob_icosphere.rotation_euler = (1.348, 0.05868, 0.04602)
ob_icosphere.lineart.crease_threshold = 0.0
_m = ob_icosphere.modifiers.new('Mirror', 'MIRROR')
_m.use_clip = True
_m = ob_icosphere.modifiers.new('Subsurf', 'SUBSURF')
_m.uv_smooth = 'PRESERVE_CORNERS'
_m.render_levels = 3
_m.show_only_control_edges = False
ob_icosphere_001.location = (-0.963, -0.313, 2.801)
ob_icosphere_001.rotation_euler = (0.001509, -0.04006, -0.0982)
ob_icosphere_001.scale = (1.85, 1.85, 1.85)
ob_icosphere_001.lineart.crease_threshold = 0.0
ob_icosphere_002.location = (-1.823, -0.3858, 2.789)
ob_icosphere_002.rotation_euler = (0.001509, -0.04006, -0.0982)
ob_icosphere_002.scale = (1.85, 1.85, 1.85)
ob_icosphere_002.lineart.crease_threshold = 0.0
ob_cylinder.location = (-0.04415, 0.02144, 2.545)
ob_cylinder.scale = (0.25, 0.25, 2.0)
ob_cylinder.lineart.crease_threshold = 0.0

# ---- collection membership
col_collection_1.objects.link(ob_sphere_001)
col_collection_1.objects.link(ob_sphere)
col_collection_1.objects.link(ob_lamp)
col_collection_1.objects.link(ob_camera)
col_collection_1.objects.link(ob_icosphere)
col_collection_1.objects.link(ob_icosphere_001)
col_collection_1.objects.link(ob_icosphere_002)
col_collection_1.objects.link(ob_cylinder)

# ---- scene / render settings (as saved in the file)
scene.camera = ob_camera
scene.frame_start = 1; scene.frame_end = 250; scene.frame_set(1)
scene.render.engine = 'BLENDER_EEVEE_NEXT'
scene.render.resolution_percentage = 50
scene.render.dither_intensity = 0.0
scene.cycles.use_denoising = False
scene.cycles.samples = 128
scene.cycles.sampling_pattern = 'TABULATED_SOBOL'
scene.cycles.light_sampling_threshold = 0.0
scene.cycles.use_adaptive_sampling = False
scene.cycles.use_light_tree = False
scene.cycles.blur_glossy = 0.0
scene.cycles.sample_clamp_indirect = 0.0
scene.view_settings.view_transform = 'Standard'
bpy.context.view_layer.update()
